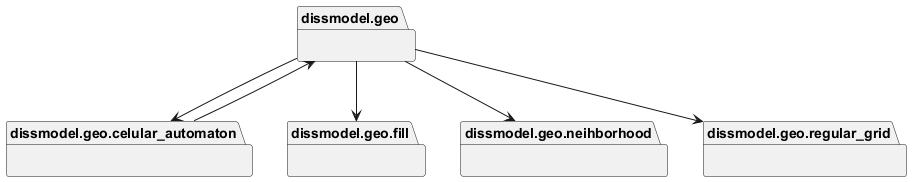

The diagram above was rendered by PlantUML. Its source (embedded in the PNG):
@startuml packages_GeoClasses
set namespaceSeparator none
package "dissmodel.geo" as dissmodel.geo {
}
package "dissmodel.geo.celular_automaton" as dissmodel.geo.celular_automaton {
}
package "dissmodel.geo.fill" as dissmodel.geo.fill {
}
package "dissmodel.geo.neihborhood" as dissmodel.geo.neihborhood {
}
package "dissmodel.geo.regular_grid" as dissmodel.geo.regular_grid {
}
dissmodel.geo --> dissmodel.geo.celular_automaton
dissmodel.geo --> dissmodel.geo.fill
dissmodel.geo --> dissmodel.geo.neihborhood
dissmodel.geo --> dissmodel.geo.regular_grid
dissmodel.geo.celular_automaton --> dissmodel.geo
@enduml